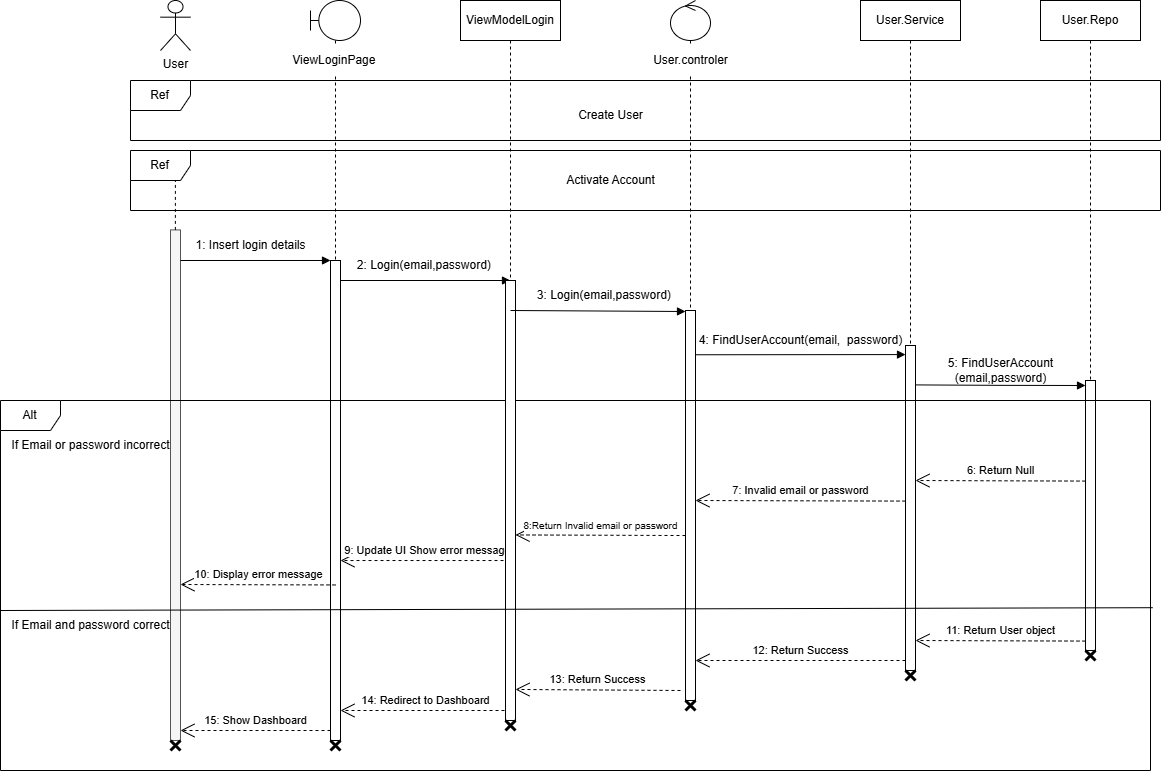

The diagram above was exported from draw.io. Its source (the exported page's mxGraphModel, read from the mxfile embedded in the PNG):
<mxGraphModel dx="2453" dy="2035" grid="0" gridSize="10" guides="1" tooltips="1" connect="1" arrows="1" fold="1" page="1" pageScale="1" pageWidth="850" pageHeight="1100" math="0" shadow="0">
  <root>
    <mxCell id="0" />
    <mxCell id="1" parent="0" />
    <mxCell id="bA2GOkGZoxhSRUs5nAM7-22" value="" style="shape=umlLifeline;perimeter=lifelinePerimeter;whiteSpace=wrap;html=1;container=1;dropTarget=0;collapsible=0;recursiveResize=0;outlineConnect=0;portConstraint=eastwest;newEdgeStyle={&quot;curved&quot;:0,&quot;rounded&quot;:0};participant=umlControl;" parent="1" vertex="1">
      <mxGeometry x="590" y="-40" width="40" height="340" as="geometry" />
    </mxCell>
    <mxCell id="bA2GOkGZoxhSRUs5nAM7-1" value="User" style="shape=umlActor;verticalLabelPosition=bottom;verticalAlign=top;html=1;outlineConnect=0;" parent="1" vertex="1">
      <mxGeometry x="80" y="-40" width="30" height="50" as="geometry" />
    </mxCell>
    <mxCell id="bA2GOkGZoxhSRUs5nAM7-5" value="" style="group" parent="1" vertex="1" connectable="0">
      <mxGeometry x="90" y="140" width="10" height="560" as="geometry" />
    </mxCell>
    <mxCell id="bA2GOkGZoxhSRUs5nAM7-2" value="" style="html=1;points=[[0,0,0,0,5],[0,1,0,0,-5],[1,0,0,0,5],[1,1,0,0,-5]];perimeter=orthogonalPerimeter;outlineConnect=0;targetShapes=umlLifeline;portConstraint=eastwest;newEdgeStyle={&quot;curved&quot;:0,&quot;rounded&quot;:0};fillColor=#f5f5f5;fontColor=#333333;strokeColor=#545454;" parent="bA2GOkGZoxhSRUs5nAM7-5" vertex="1">
      <mxGeometry y="49.41176470588234" width="10" height="510.5882352941176" as="geometry" />
    </mxCell>
    <mxCell id="bA2GOkGZoxhSRUs5nAM7-4" value="" style="endArrow=none;dashed=1;html=1;rounded=0;" parent="bA2GOkGZoxhSRUs5nAM7-5" edge="1">
      <mxGeometry width="50" height="50" relative="1" as="geometry">
        <mxPoint x="4.8799999999999955" y="49.41176470588234" as="sourcePoint" />
        <mxPoint x="4.8799999999999955" as="targetPoint" />
      </mxGeometry>
    </mxCell>
    <mxCell id="bA2GOkGZoxhSRUs5nAM7-6" value="" style="shape=umlLifeline;perimeter=lifelinePerimeter;whiteSpace=wrap;html=1;container=1;dropTarget=0;collapsible=0;recursiveResize=0;outlineConnect=0;portConstraint=eastwest;newEdgeStyle={&quot;curved&quot;:0,&quot;rounded&quot;:0};participant=umlBoundary;" parent="1" vertex="1">
      <mxGeometry x="230" y="-40" width="50" height="260" as="geometry" />
    </mxCell>
    <mxCell id="bA2GOkGZoxhSRUs5nAM7-7" value="ViewLoginPage&amp;nbsp;" style="text;html=1;align=center;verticalAlign=middle;resizable=0;points=[];autosize=1;strokeColor=none;fillColor=default;" parent="1" vertex="1">
      <mxGeometry x="200" y="5" width="110" height="30" as="geometry" />
    </mxCell>
    <mxCell id="bA2GOkGZoxhSRUs5nAM7-8" value="" style="html=1;points=[[0,0,0,0,5],[0,1,0,0,-5],[1,0,0,0,5],[1,1,0,0,-5]];perimeter=orthogonalPerimeter;outlineConnect=0;targetShapes=umlLifeline;portConstraint=eastwest;newEdgeStyle={&quot;curved&quot;:0,&quot;rounded&quot;:0};" parent="1" vertex="1">
      <mxGeometry x="250" y="220" width="10" height="480" as="geometry" />
    </mxCell>
    <mxCell id="bA2GOkGZoxhSRUs5nAM7-10" value="" style="endArrow=block;endFill=1;html=1;edgeStyle=orthogonalEdgeStyle;align=left;verticalAlign=top;rounded=0;" parent="1" edge="1">
      <mxGeometry x="-1" relative="1" as="geometry">
        <mxPoint x="100" y="220" as="sourcePoint" />
        <mxPoint x="250" y="220" as="targetPoint" />
      </mxGeometry>
    </mxCell>
    <mxCell id="bA2GOkGZoxhSRUs5nAM7-12" value="1: Insert login details" style="text;html=1;align=center;verticalAlign=middle;resizable=0;points=[];autosize=1;strokeColor=none;fillColor=none;rotation=0;" parent="1" vertex="1">
      <mxGeometry x="105" y="190" width="130" height="30" as="geometry" />
    </mxCell>
    <mxCell id="bA2GOkGZoxhSRUs5nAM7-19" value="" style="endArrow=block;endFill=1;html=1;edgeStyle=orthogonalEdgeStyle;align=left;verticalAlign=top;rounded=0;" parent="1" edge="1">
      <mxGeometry x="-1" relative="1" as="geometry">
        <mxPoint x="260" y="240" as="sourcePoint" />
        <mxPoint x="430" y="240" as="targetPoint" />
      </mxGeometry>
    </mxCell>
    <mxCell id="bA2GOkGZoxhSRUs5nAM7-21" value="" style="html=1;points=[[0,0,0,0,5],[0,1,0,0,-5],[1,0,0,0,5],[1,1,0,0,-5]];perimeter=orthogonalPerimeter;outlineConnect=0;targetShapes=umlLifeline;portConstraint=eastwest;newEdgeStyle={&quot;curved&quot;:0,&quot;rounded&quot;:0};" parent="1" vertex="1">
      <mxGeometry x="605" y="270" width="10" height="390" as="geometry" />
    </mxCell>
    <mxCell id="bA2GOkGZoxhSRUs5nAM7-23" value="2: Login(email,password)&amp;nbsp;" style="text;html=1;align=center;verticalAlign=middle;resizable=0;points=[];autosize=1;strokeColor=none;fillColor=none;" parent="1" vertex="1">
      <mxGeometry x="265" y="210" width="160" height="30" as="geometry" />
    </mxCell>
    <mxCell id="bA2GOkGZoxhSRUs5nAM7-24" value="User.Service" style="shape=umlLifeline;perimeter=lifelinePerimeter;whiteSpace=wrap;html=1;container=1;dropTarget=0;collapsible=0;recursiveResize=0;outlineConnect=0;portConstraint=eastwest;newEdgeStyle={&quot;curved&quot;:0,&quot;rounded&quot;:0};" parent="1" vertex="1">
      <mxGeometry x="780" y="-40" width="100" height="380" as="geometry" />
    </mxCell>
    <mxCell id="bA2GOkGZoxhSRUs5nAM7-25" value="" style="html=1;points=[[0,0,0,0,5],[0,1,0,0,-5],[1,0,0,0,5],[1,1,0,0,-5]];perimeter=orthogonalPerimeter;outlineConnect=0;targetShapes=umlLifeline;portConstraint=eastwest;newEdgeStyle={&quot;curved&quot;:0,&quot;rounded&quot;:0};" parent="1" vertex="1">
      <mxGeometry x="825" y="305" width="10" height="325" as="geometry" />
    </mxCell>
    <mxCell id="bA2GOkGZoxhSRUs5nAM7-26" value="" style="endArrow=block;endFill=1;html=1;edgeStyle=orthogonalEdgeStyle;align=left;verticalAlign=top;rounded=0;" parent="1" edge="1">
      <mxGeometry x="-1" relative="1" as="geometry">
        <mxPoint x="615" y="314.26" as="sourcePoint" />
        <mxPoint x="825" y="314" as="targetPoint" />
        <Array as="points">
          <mxPoint x="825" y="315" />
        </Array>
      </mxGeometry>
    </mxCell>
    <mxCell id="bA2GOkGZoxhSRUs5nAM7-27" value="User.Repo" style="shape=umlLifeline;perimeter=lifelinePerimeter;whiteSpace=wrap;html=1;container=1;dropTarget=0;collapsible=0;recursiveResize=0;outlineConnect=0;portConstraint=eastwest;newEdgeStyle={&quot;curved&quot;:0,&quot;rounded&quot;:0};" parent="1" vertex="1">
      <mxGeometry x="960" y="-40" width="100" height="390" as="geometry" />
    </mxCell>
    <mxCell id="bA2GOkGZoxhSRUs5nAM7-34" value="" style="html=1;points=[[0,0,0,0,5],[0,1,0,0,-5],[1,0,0,0,5],[1,1,0,0,-5]];perimeter=orthogonalPerimeter;outlineConnect=0;targetShapes=umlLifeline;portConstraint=eastwest;newEdgeStyle={&quot;curved&quot;:0,&quot;rounded&quot;:0};" parent="1" vertex="1">
      <mxGeometry x="1005" y="340" width="10" height="270" as="geometry" />
    </mxCell>
    <mxCell id="bA2GOkGZoxhSRUs5nAM7-37" value="&lt;font style=&quot;font-size: 12px;&quot;&gt;5: FindUserAccount&lt;/font&gt;&lt;div&gt;&lt;font style=&quot;font-size: 12px;&quot;&gt;(email,password)&lt;/font&gt;&lt;/div&gt;" style="text;html=1;align=center;verticalAlign=middle;resizable=0;points=[];autosize=1;strokeColor=none;fillColor=none;fontSize=10;strokeWidth=6;" parent="1" vertex="1">
      <mxGeometry x="855" y="310" width="130" height="40" as="geometry" />
    </mxCell>
    <mxCell id="bA2GOkGZoxhSRUs5nAM7-38" value="Alt" style="shape=umlFrame;whiteSpace=wrap;html=1;pointerEvents=0;" parent="1" vertex="1">
      <mxGeometry x="-80" y="360" width="1150" height="370" as="geometry" />
    </mxCell>
    <mxCell id="bA2GOkGZoxhSRUs5nAM7-39" value="If Email and password correct" style="text;html=1;align=center;verticalAlign=middle;resizable=0;points=[];autosize=1;strokeColor=none;fillColor=none;" parent="1" vertex="1">
      <mxGeometry x="-80" y="570" width="180" height="30" as="geometry" />
    </mxCell>
    <mxCell id="bA2GOkGZoxhSRUs5nAM7-42" value="If Email or password incorrect" style="text;html=1;align=center;verticalAlign=middle;resizable=0;points=[];autosize=1;strokeColor=none;fillColor=none;" parent="1" vertex="1">
      <mxGeometry x="-80" y="390" width="180" height="30" as="geometry" />
    </mxCell>
    <mxCell id="bA2GOkGZoxhSRUs5nAM7-43" value="6: Return Null" style="endArrow=open;endSize=12;dashed=1;html=1;rounded=0;" parent="1" edge="1">
      <mxGeometry x="0.0004" y="-10" width="160" relative="1" as="geometry">
        <mxPoint x="1005" y="440.59" as="sourcePoint" />
        <mxPoint x="835" y="440" as="targetPoint" />
        <mxPoint as="offset" />
      </mxGeometry>
    </mxCell>
    <mxCell id="bA2GOkGZoxhSRUs5nAM7-44" value="" style="endArrow=block;endFill=1;html=1;edgeStyle=orthogonalEdgeStyle;align=left;verticalAlign=top;rounded=0;" parent="1" edge="1">
      <mxGeometry x="-1" relative="1" as="geometry">
        <mxPoint x="835" y="344.40999999999997" as="sourcePoint" />
        <mxPoint x="1005" y="345" as="targetPoint" />
      </mxGeometry>
    </mxCell>
    <mxCell id="bA2GOkGZoxhSRUs5nAM7-46" value="7: Invalid email or password" style="endArrow=open;endSize=12;dashed=1;html=1;rounded=0;" parent="1" edge="1">
      <mxGeometry x="0.0025" y="-10" width="160" relative="1" as="geometry">
        <mxPoint x="825" y="460.59" as="sourcePoint" />
        <mxPoint x="615" y="460" as="targetPoint" />
        <mxPoint as="offset" />
      </mxGeometry>
    </mxCell>
    <mxCell id="bA2GOkGZoxhSRUs5nAM7-49" value="8:Return Invalid email or password" style="endArrow=open;endSize=12;dashed=1;html=1;rounded=0;fontSize=10;" parent="1" edge="1">
      <mxGeometry x="0.0004" y="-10" width="160" relative="1" as="geometry">
        <mxPoint x="605" y="495.03" as="sourcePoint" />
        <mxPoint x="435" y="494.44" as="targetPoint" />
        <mxPoint as="offset" />
      </mxGeometry>
    </mxCell>
    <mxCell id="bA2GOkGZoxhSRUs5nAM7-50" value="9: Update UI Show error message" style="endArrow=open;endSize=12;dashed=1;html=1;rounded=0;" parent="1" edge="1" target="bA2GOkGZoxhSRUs5nAM7-8">
      <mxGeometry x="0.0004" y="-10" width="160" relative="1" as="geometry">
        <mxPoint x="435" y="520.03" as="sourcePoint" />
        <mxPoint x="285" y="519.44" as="targetPoint" />
        <mxPoint as="offset" />
      </mxGeometry>
    </mxCell>
    <mxCell id="bA2GOkGZoxhSRUs5nAM7-51" value="11: Return User object" style="endArrow=open;endSize=12;dashed=1;html=1;rounded=0;" parent="1" edge="1">
      <mxGeometry x="0.0004" y="-10" width="160" relative="1" as="geometry">
        <mxPoint x="1005" y="600.5899999999999" as="sourcePoint" />
        <mxPoint x="835" y="600" as="targetPoint" />
        <mxPoint as="offset" />
      </mxGeometry>
    </mxCell>
    <mxCell id="bA2GOkGZoxhSRUs5nAM7-52" value="12: Return Success" style="endArrow=open;endSize=12;dashed=1;html=1;rounded=0;" parent="1" edge="1">
      <mxGeometry x="0.0004" y="-10" width="160" relative="1" as="geometry">
        <mxPoint x="825" y="619.9999999999999" as="sourcePoint" />
        <mxPoint x="615" y="619.9999999999999" as="targetPoint" />
        <mxPoint as="offset" />
      </mxGeometry>
    </mxCell>
    <mxCell id="bA2GOkGZoxhSRUs5nAM7-53" value="14: Redirect to Dashboard" style="endArrow=open;endSize=12;dashed=1;html=1;rounded=0;" parent="1" edge="1">
      <mxGeometry x="0.0004" y="-10" width="160" relative="1" as="geometry">
        <mxPoint x="430" y="670" as="sourcePoint" />
        <mxPoint x="260" y="670" as="targetPoint" />
        <mxPoint as="offset" />
      </mxGeometry>
    </mxCell>
    <mxCell id="bA2GOkGZoxhSRUs5nAM7-54" value="15: Show Dashboard" style="endArrow=open;endSize=12;dashed=1;html=1;rounded=0;" parent="1" edge="1">
      <mxGeometry x="0.0004" y="-10" width="160" relative="1" as="geometry">
        <mxPoint x="250" y="690" as="sourcePoint" />
        <mxPoint x="100" y="690" as="targetPoint" />
        <mxPoint as="offset" />
      </mxGeometry>
    </mxCell>
    <mxCell id="bA2GOkGZoxhSRUs5nAM7-55" value="" style="shape=umlDestroy;whiteSpace=wrap;html=1;strokeWidth=3;targetShapes=umlLifeline;" parent="1" vertex="1">
      <mxGeometry x="90" y="700" width="10" height="10" as="geometry" />
    </mxCell>
    <mxCell id="bA2GOkGZoxhSRUs5nAM7-56" value="" style="shape=umlDestroy;whiteSpace=wrap;html=1;strokeWidth=3;targetShapes=umlLifeline;" parent="1" vertex="1">
      <mxGeometry x="250" y="700" width="10" height="10" as="geometry" />
    </mxCell>
    <mxCell id="bA2GOkGZoxhSRUs5nAM7-57" value="" style="shape=umlDestroy;whiteSpace=wrap;html=1;strokeWidth=3;targetShapes=umlLifeline;" parent="1" vertex="1">
      <mxGeometry x="605" y="660" width="10" height="10" as="geometry" />
    </mxCell>
    <mxCell id="bA2GOkGZoxhSRUs5nAM7-58" value="" style="shape=umlDestroy;whiteSpace=wrap;html=1;strokeWidth=3;targetShapes=umlLifeline;" parent="1" vertex="1">
      <mxGeometry x="825" y="630" width="10" height="10" as="geometry" />
    </mxCell>
    <mxCell id="bA2GOkGZoxhSRUs5nAM7-59" value="" style="shape=umlDestroy;whiteSpace=wrap;html=1;strokeWidth=3;targetShapes=umlLifeline;" parent="1" vertex="1">
      <mxGeometry x="1005" y="610" width="10" height="10" as="geometry" />
    </mxCell>
    <mxCell id="AqWjOzMWcI9x6vI5rpj8-1" value="ViewModelLogin" style="shape=umlLifeline;perimeter=lifelinePerimeter;whiteSpace=wrap;html=1;container=1;dropTarget=0;collapsible=0;recursiveResize=0;outlineConnect=0;portConstraint=eastwest;newEdgeStyle={&quot;curved&quot;:0,&quot;rounded&quot;:0};" vertex="1" parent="1">
      <mxGeometry x="380" y="-40" width="100" height="290" as="geometry" />
    </mxCell>
    <mxCell id="AqWjOzMWcI9x6vI5rpj8-2" value="" style="html=1;points=[[0,0,0,0,5],[0,1,0,0,-5],[1,0,0,0,5],[1,1,0,0,-5]];perimeter=orthogonalPerimeter;outlineConnect=0;targetShapes=umlLifeline;portConstraint=eastwest;newEdgeStyle={&quot;curved&quot;:0,&quot;rounded&quot;:0};" vertex="1" parent="1">
      <mxGeometry x="425" y="240" width="10" height="440" as="geometry" />
    </mxCell>
    <mxCell id="AqWjOzMWcI9x6vI5rpj8-3" value="User.controler" style="text;html=1;align=center;verticalAlign=middle;resizable=0;points=[];autosize=1;strokeColor=none;fillColor=default;" vertex="1" parent="1">
      <mxGeometry x="560" y="5" width="100" height="30" as="geometry" />
    </mxCell>
    <mxCell id="AqWjOzMWcI9x6vI5rpj8-5" value="" style="endArrow=block;endFill=1;html=1;edgeStyle=orthogonalEdgeStyle;align=left;verticalAlign=top;rounded=0;" edge="1" parent="1">
      <mxGeometry x="-1" relative="1" as="geometry">
        <mxPoint x="430" y="270" as="sourcePoint" />
        <mxPoint x="605" y="270" as="targetPoint" />
        <Array as="points">
          <mxPoint x="605" y="271" />
        </Array>
      </mxGeometry>
    </mxCell>
    <mxCell id="AqWjOzMWcI9x6vI5rpj8-6" value="3: Login(email,password)&amp;nbsp;" style="text;html=1;align=center;verticalAlign=middle;resizable=0;points=[];autosize=1;strokeColor=none;fillColor=none;" vertex="1" parent="1">
      <mxGeometry x="445" y="240" width="160" height="30" as="geometry" />
    </mxCell>
    <mxCell id="AqWjOzMWcI9x6vI5rpj8-7" value="4: FindUserAccount(email,&amp;nbsp; password)" style="text;html=1;align=center;verticalAlign=middle;resizable=0;points=[];autosize=1;strokeColor=none;fillColor=none;" vertex="1" parent="1">
      <mxGeometry x="605" y="285" width="230" height="30" as="geometry" />
    </mxCell>
    <mxCell id="AqWjOzMWcI9x6vI5rpj8-8" value="10: Display error message" style="endArrow=open;endSize=12;dashed=1;html=1;rounded=0;" edge="1" parent="1">
      <mxGeometry x="0.0004" y="-10" width="160" relative="1" as="geometry">
        <mxPoint x="255" y="544.44" as="sourcePoint" />
        <mxPoint x="100" y="544" as="targetPoint" />
        <mxPoint as="offset" />
      </mxGeometry>
    </mxCell>
    <mxCell id="AqWjOzMWcI9x6vI5rpj8-9" value="" style="endArrow=none;html=1;rounded=0;entryX=1.002;entryY=0.56;entryDx=0;entryDy=0;entryPerimeter=0;" edge="1" parent="1" target="bA2GOkGZoxhSRUs5nAM7-38">
      <mxGeometry width="50" height="50" relative="1" as="geometry">
        <mxPoint x="-80" y="570" as="sourcePoint" />
        <mxPoint x="-30" y="520" as="targetPoint" />
      </mxGeometry>
    </mxCell>
    <mxCell id="AqWjOzMWcI9x6vI5rpj8-11" value="13: Return Success" style="endArrow=open;endSize=12;dashed=1;html=1;rounded=0;" edge="1" parent="1">
      <mxGeometry x="0.0004" y="-10" width="160" relative="1" as="geometry">
        <mxPoint x="600" y="650" as="sourcePoint" />
        <mxPoint x="435" y="648.95" as="targetPoint" />
        <mxPoint as="offset" />
      </mxGeometry>
    </mxCell>
    <mxCell id="AqWjOzMWcI9x6vI5rpj8-12" value="" style="shape=umlDestroy;whiteSpace=wrap;html=1;strokeWidth=3;targetShapes=umlLifeline;" vertex="1" parent="1">
      <mxGeometry x="425" y="680" width="10" height="10" as="geometry" />
    </mxCell>
    <mxCell id="AqWjOzMWcI9x6vI5rpj8-13" value="Ref" style="shape=umlFrame;whiteSpace=wrap;html=1;pointerEvents=0;" vertex="1" parent="1">
      <mxGeometry x="50" y="40" width="1030" height="60" as="geometry" />
    </mxCell>
    <mxCell id="AqWjOzMWcI9x6vI5rpj8-14" value="Ref" style="shape=umlFrame;whiteSpace=wrap;html=1;pointerEvents=0;" vertex="1" parent="1">
      <mxGeometry x="50" y="110" width="1030" height="60" as="geometry" />
    </mxCell>
    <mxCell id="AqWjOzMWcI9x6vI5rpj8-15" value="Create User" style="text;html=1;align=center;verticalAlign=middle;resizable=0;points=[];autosize=1;strokeColor=none;fillColor=default;" vertex="1" parent="1">
      <mxGeometry x="485" y="60" width="90" height="30" as="geometry" />
    </mxCell>
    <mxCell id="AqWjOzMWcI9x6vI5rpj8-16" value="Activate Account" style="text;html=1;align=center;verticalAlign=middle;resizable=0;points=[];autosize=1;strokeColor=none;fillColor=default;" vertex="1" parent="1">
      <mxGeometry x="475" y="125" width="110" height="30" as="geometry" />
    </mxCell>
  </root>
</mxGraphModel>